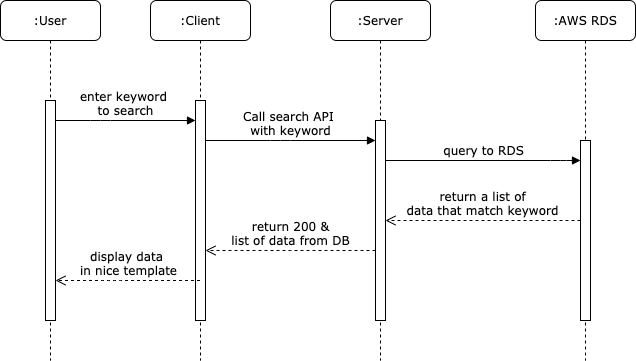

The diagram above was exported from draw.io. Its source (the exported page's mxGraphModel, read from the mxfile embedded in the PNG):
<mxGraphModel dx="2066" dy="1104" grid="1" gridSize="10" guides="1" tooltips="1" connect="1" arrows="1" fold="1" page="1" pageScale="1" pageWidth="1100" pageHeight="850" background="#ffffff" math="0" shadow="0">
  <root>
    <mxCell id="0" />
    <mxCell id="1" parent="0" />
    <mxCell id="7baba1c4bc27f4b0-2" value=":Client" style="shape=umlLifeline;perimeter=lifelinePerimeter;whiteSpace=wrap;html=1;container=1;collapsible=0;recursiveResize=0;outlineConnect=0;rounded=1;shadow=0;comic=0;labelBackgroundColor=none;strokeWidth=1;fontFamily=Verdana;fontSize=12;align=center;" parent="1" vertex="1">
      <mxGeometry x="250" y="80" width="100" height="360" as="geometry" />
    </mxCell>
    <mxCell id="7baba1c4bc27f4b0-10" value="" style="html=1;points=[];perimeter=orthogonalPerimeter;rounded=0;shadow=0;comic=0;labelBackgroundColor=none;strokeWidth=1;fontFamily=Verdana;fontSize=12;align=center;" parent="7baba1c4bc27f4b0-2" vertex="1">
      <mxGeometry x="45" y="100" width="10" height="220" as="geometry" />
    </mxCell>
    <mxCell id="7baba1c4bc27f4b0-3" value=":Server" style="shape=umlLifeline;perimeter=lifelinePerimeter;whiteSpace=wrap;html=1;container=1;collapsible=0;recursiveResize=0;outlineConnect=0;rounded=1;shadow=0;comic=0;labelBackgroundColor=none;strokeWidth=1;fontFamily=Verdana;fontSize=12;align=center;" parent="1" vertex="1">
      <mxGeometry x="430" y="80" width="100" height="360" as="geometry" />
    </mxCell>
    <mxCell id="7baba1c4bc27f4b0-13" value="" style="html=1;points=[];perimeter=orthogonalPerimeter;rounded=0;shadow=0;comic=0;labelBackgroundColor=none;strokeWidth=1;fontFamily=Verdana;fontSize=12;align=center;" parent="7baba1c4bc27f4b0-3" vertex="1">
      <mxGeometry x="45" y="120" width="10" height="200" as="geometry" />
    </mxCell>
    <mxCell id="7baba1c4bc27f4b0-4" value=":AWS RDS" style="shape=umlLifeline;perimeter=lifelinePerimeter;whiteSpace=wrap;html=1;container=1;collapsible=0;recursiveResize=0;outlineConnect=0;rounded=1;shadow=0;comic=0;labelBackgroundColor=none;strokeWidth=1;fontFamily=Verdana;fontSize=12;align=center;" parent="1" vertex="1">
      <mxGeometry x="635" y="80" width="100" height="360" as="geometry" />
    </mxCell>
    <mxCell id="7baba1c4bc27f4b0-8" value=":User" style="shape=umlLifeline;perimeter=lifelinePerimeter;whiteSpace=wrap;html=1;container=1;collapsible=0;recursiveResize=0;outlineConnect=0;rounded=1;shadow=0;comic=0;labelBackgroundColor=none;strokeWidth=1;fontFamily=Verdana;fontSize=12;align=center;" parent="1" vertex="1">
      <mxGeometry x="100" y="80" width="100" height="360" as="geometry" />
    </mxCell>
    <mxCell id="7baba1c4bc27f4b0-9" value="" style="html=1;points=[];perimeter=orthogonalPerimeter;rounded=0;shadow=0;comic=0;labelBackgroundColor=none;strokeWidth=1;fontFamily=Verdana;fontSize=12;align=center;" parent="7baba1c4bc27f4b0-8" vertex="1">
      <mxGeometry x="45" y="100" width="10" height="220" as="geometry" />
    </mxCell>
    <mxCell id="7baba1c4bc27f4b0-16" value="" style="html=1;points=[];perimeter=orthogonalPerimeter;rounded=0;shadow=0;comic=0;labelBackgroundColor=none;strokeWidth=1;fontFamily=Verdana;fontSize=12;align=center;" parent="1" vertex="1">
      <mxGeometry x="680" y="220" width="10" height="180" as="geometry" />
    </mxCell>
    <mxCell id="7baba1c4bc27f4b0-17" value="query to RDS" style="html=1;verticalAlign=bottom;endArrow=block;labelBackgroundColor=none;fontFamily=Verdana;fontSize=12;edgeStyle=elbowEdgeStyle;elbow=vertical;" parent="1" source="7baba1c4bc27f4b0-13" target="7baba1c4bc27f4b0-16" edge="1">
      <mxGeometry relative="1" as="geometry">
        <mxPoint x="510" y="220" as="sourcePoint" />
        <Array as="points">
          <mxPoint x="660" y="240" />
          <mxPoint x="460" y="220" />
        </Array>
      </mxGeometry>
    </mxCell>
    <mxCell id="7baba1c4bc27f4b0-21" value="return a list of&lt;br&gt;data that match keyword" style="html=1;verticalAlign=bottom;endArrow=open;dashed=1;endSize=8;labelBackgroundColor=none;fontFamily=Verdana;fontSize=12;edgeStyle=elbowEdgeStyle;elbow=vertical;" parent="1" source="7baba1c4bc27f4b0-16" target="7baba1c4bc27f4b0-13" edge="1">
      <mxGeometry relative="1" as="geometry">
        <mxPoint x="650" y="306" as="targetPoint" />
        <Array as="points">
          <mxPoint x="630" y="300" />
          <mxPoint x="620" y="310" />
          <mxPoint x="650" y="250" />
          <mxPoint x="580" y="280" />
          <mxPoint x="550" y="260" />
          <mxPoint x="670" y="260" />
          <mxPoint x="700" y="260" />
        </Array>
        <mxPoint x="725" y="260" as="sourcePoint" />
      </mxGeometry>
    </mxCell>
    <mxCell id="7baba1c4bc27f4b0-30" value="display data&amp;nbsp;&lt;br&gt;in nice template" style="html=1;verticalAlign=bottom;endArrow=open;dashed=1;endSize=8;labelBackgroundColor=none;fontFamily=Verdana;fontSize=12;edgeStyle=elbowEdgeStyle;elbow=vertical;" parent="1" source="7baba1c4bc27f4b0-2" target="7baba1c4bc27f4b0-9" edge="1">
      <mxGeometry relative="1" as="geometry">
        <mxPoint x="800" y="626" as="targetPoint" />
        <Array as="points">
          <mxPoint x="210" y="360" />
          <mxPoint x="240" y="370" />
          <mxPoint x="540" y="620" />
          <mxPoint x="570" y="600" />
        </Array>
        <mxPoint x="870" y="600" as="sourcePoint" />
      </mxGeometry>
    </mxCell>
    <mxCell id="7baba1c4bc27f4b0-11" value="enter&amp;nbsp;keyword&amp;nbsp;&lt;br&gt;to search" style="html=1;verticalAlign=bottom;endArrow=block;labelBackgroundColor=none;fontFamily=Verdana;fontSize=12;edgeStyle=elbowEdgeStyle;elbow=vertical;" parent="1" source="7baba1c4bc27f4b0-9" target="7baba1c4bc27f4b0-10" edge="1">
      <mxGeometry relative="1" as="geometry">
        <mxPoint x="220" y="190" as="sourcePoint" />
        <Array as="points">
          <mxPoint x="200" y="200" />
        </Array>
      </mxGeometry>
    </mxCell>
    <mxCell id="7baba1c4bc27f4b0-14" value="Call search API&amp;nbsp;&lt;br&gt;with keyword" style="html=1;verticalAlign=bottom;endArrow=block;labelBackgroundColor=none;fontFamily=Verdana;fontSize=12;edgeStyle=elbowEdgeStyle;elbow=vertical;" parent="1" source="7baba1c4bc27f4b0-10" target="7baba1c4bc27f4b0-13" edge="1">
      <mxGeometry relative="1" as="geometry">
        <mxPoint x="370" y="200" as="sourcePoint" />
        <Array as="points">
          <mxPoint x="380" y="220" />
          <mxPoint x="440" y="210" />
        </Array>
      </mxGeometry>
    </mxCell>
    <mxCell id="5TOyrvn_Bfu76hNkBZCL-2" value="return 200 &amp;amp;&lt;br&gt;list of data from DB" style="html=1;verticalAlign=bottom;endArrow=open;dashed=1;endSize=8;labelBackgroundColor=none;fontFamily=Verdana;fontSize=12;edgeStyle=elbowEdgeStyle;elbow=vertical;" edge="1" parent="1" source="7baba1c4bc27f4b0-13" target="7baba1c4bc27f4b0-10">
      <mxGeometry relative="1" as="geometry">
        <mxPoint x="150" y="370" as="targetPoint" />
        <Array as="points">
          <mxPoint x="400" y="330" />
          <mxPoint x="565" y="350" />
        </Array>
        <mxPoint x="865" y="350" as="sourcePoint" />
      </mxGeometry>
    </mxCell>
  </root>
</mxGraphModel>